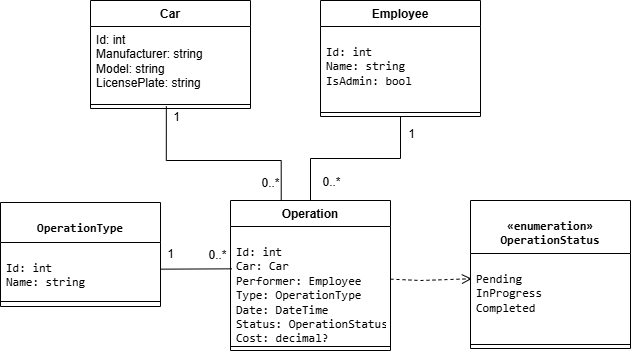

The diagram above was exported from draw.io. Its source (the exported page's mxGraphModel, read from the mxfile embedded in the PNG):
<mxGraphModel dx="710" dy="940" grid="1" gridSize="10" guides="1" tooltips="1" connect="1" arrows="1" fold="1" page="1" pageScale="1" pageWidth="827" pageHeight="1169" math="0" shadow="0">
  <root>
    <mxCell id="0" />
    <mxCell id="1" parent="0" />
    <mxCell id="ZWxqkXak__bE_FFbPD0c-27" edge="1" parent="1" source="ZWxqkXak__bE_FFbPD0c-3" style="edgeStyle=orthogonalEdgeStyle;rounded=0;orthogonalLoop=1;jettySize=auto;html=1;fontSize=12;startSize=8;endSize=8;entryX=0.317;entryY=0.001;entryDx=0;entryDy=0;entryPerimeter=0;endArrow=none;endFill=0;exitX=0.474;exitY=0.729;exitDx=0;exitDy=0;exitPerimeter=0;" target="ZWxqkXak__bE_FFbPD0c-16">
      <mxGeometry relative="1" x="0.1222" as="geometry">
        <Array as="points">
          <mxPoint x="205.8" y="280" />
          <mxPoint x="320.7" y="280" />
        </Array>
        <mxPoint x="130" y="250" as="sourcePoint" />
        <mxPoint x="220" y="310" as="targetPoint" />
      </mxGeometry>
    </mxCell>
    <mxCell id="ZWxqkXak__bE_FFbPD0c-28" connectable="0" parent="ZWxqkXak__bE_FFbPD0c-27" style="edgeLabel;html=1;align=center;verticalAlign=middle;resizable=0;points=[];fontSize=12;" value="1&lt;div&gt;&lt;br&gt;&lt;/div&gt;" vertex="1">
      <mxGeometry relative="1" x="-0.962" y="-1" as="geometry">
        <mxPoint x="11" y="14" as="offset" />
      </mxGeometry>
    </mxCell>
    <mxCell id="ZWxqkXak__bE_FFbPD0c-29" connectable="0" parent="ZWxqkXak__bE_FFbPD0c-27" style="edgeLabel;html=1;align=center;verticalAlign=middle;resizable=0;points=[];fontSize=12;" value="0..*&lt;div&gt;&lt;br&gt;&lt;/div&gt;" vertex="1">
      <mxGeometry relative="1" x="0.9502" y="1" as="geometry">
        <mxPoint x="-12" y="-5" as="offset" />
      </mxGeometry>
    </mxCell>
    <mxCell id="ZWxqkXak__bE_FFbPD0c-1" parent="1" style="swimlane;fontStyle=1;align=center;verticalAlign=top;childLayout=stackLayout;horizontal=1;startSize=26;horizontalStack=0;resizeParent=1;resizeParentMax=0;resizeLast=0;collapsible=1;marginBottom=0;whiteSpace=wrap;html=1;" value="Car" vertex="1">
      <mxGeometry height="108" width="160" x="130" y="120" as="geometry" />
    </mxCell>
    <mxCell id="ZWxqkXak__bE_FFbPD0c-2" parent="ZWxqkXak__bE_FFbPD0c-1" style="text;strokeColor=none;fillColor=none;align=left;verticalAlign=top;spacingLeft=4;spacingRight=4;overflow=hidden;rotatable=0;points=[[0,0.5],[1,0.5]];portConstraint=eastwest;whiteSpace=wrap;html=1;" value="&lt;div&gt;Id: int&lt;/div&gt;&lt;div&gt;Manufacturer: string&lt;/div&gt;&lt;div&gt;Model: string&lt;/div&gt;&lt;div&gt;LicensePlate: string&lt;/div&gt;" vertex="1">
      <mxGeometry height="74" width="160" y="26" as="geometry" />
    </mxCell>
    <mxCell id="ZWxqkXak__bE_FFbPD0c-3" parent="ZWxqkXak__bE_FFbPD0c-1" style="line;strokeWidth=1;fillColor=none;align=left;verticalAlign=middle;spacingTop=-1;spacingLeft=3;spacingRight=3;rotatable=0;labelPosition=right;points=[];portConstraint=eastwest;strokeColor=inherit;" value="" vertex="1">
      <mxGeometry height="8" width="160" y="100" as="geometry" />
    </mxCell>
    <mxCell id="ZWxqkXak__bE_FFbPD0c-24" edge="1" parent="1" source="ZWxqkXak__bE_FFbPD0c-8" style="edgeStyle=orthogonalEdgeStyle;rounded=0;orthogonalLoop=1;jettySize=auto;html=1;exitX=0.5;exitY=1;exitDx=0;exitDy=0;entryX=0.5;entryY=0;entryDx=0;entryDy=0;fontSize=12;startSize=8;endSize=8;startArrow=none;startFill=0;endArrow=none;endFill=0;" target="ZWxqkXak__bE_FFbPD0c-16">
      <mxGeometry relative="1" as="geometry" />
    </mxCell>
    <mxCell id="ZWxqkXak__bE_FFbPD0c-25" connectable="0" parent="ZWxqkXak__bE_FFbPD0c-24" style="edgeLabel;html=1;align=center;verticalAlign=middle;resizable=0;points=[];fontSize=12;" value="0..*" vertex="1">
      <mxGeometry relative="1" x="0.7956" y="-1" as="geometry">
        <mxPoint x="21" as="offset" />
      </mxGeometry>
    </mxCell>
    <mxCell id="ZWxqkXak__bE_FFbPD0c-26" connectable="0" parent="ZWxqkXak__bE_FFbPD0c-24" style="edgeLabel;html=1;align=center;verticalAlign=middle;resizable=0;points=[];fontSize=12;" value="1" vertex="1">
      <mxGeometry relative="1" x="-0.8032" y="-1" as="geometry">
        <mxPoint x="11" as="offset" />
      </mxGeometry>
    </mxCell>
    <mxCell id="ZWxqkXak__bE_FFbPD0c-8" parent="1" style="swimlane;fontStyle=1;align=center;verticalAlign=top;childLayout=stackLayout;horizontal=1;startSize=26;horizontalStack=0;resizeParent=1;resizeParentMax=0;resizeLast=0;collapsible=1;marginBottom=0;whiteSpace=wrap;html=1;" value="Employee" vertex="1">
      <mxGeometry height="116" width="160" x="360" y="120" as="geometry" />
    </mxCell>
    <mxCell id="ZWxqkXak__bE_FFbPD0c-9" parent="ZWxqkXak__bE_FFbPD0c-8" style="text;strokeColor=none;fillColor=none;align=left;verticalAlign=top;spacingLeft=4;spacingRight=4;overflow=hidden;rotatable=0;points=[[0,0.5],[1,0.5]];portConstraint=eastwest;whiteSpace=wrap;html=1;" value="&lt;pre dir=&quot;ltr&quot;&gt;&lt;code&gt;Id: int&lt;br&gt;Name: string&lt;br&gt;IsAdmin: bool&lt;/code&gt;&lt;/pre&gt;&lt;div&gt;&lt;br/&gt;&lt;/div&gt;" vertex="1">
      <mxGeometry height="82" width="160" y="26" as="geometry" />
    </mxCell>
    <mxCell id="ZWxqkXak__bE_FFbPD0c-10" parent="ZWxqkXak__bE_FFbPD0c-8" style="line;strokeWidth=1;fillColor=none;align=left;verticalAlign=middle;spacingTop=-1;spacingLeft=3;spacingRight=3;rotatable=0;labelPosition=right;points=[];portConstraint=eastwest;strokeColor=inherit;" value="" vertex="1">
      <mxGeometry height="8" width="160" y="108" as="geometry" />
    </mxCell>
    <mxCell id="ZWxqkXak__bE_FFbPD0c-12" parent="1" style="swimlane;fontStyle=1;align=center;verticalAlign=top;childLayout=stackLayout;horizontal=1;startSize=40;horizontalStack=0;resizeParent=1;resizeParentMax=0;resizeLast=0;collapsible=1;marginBottom=0;whiteSpace=wrap;html=1;" value="&lt;pre dir=&quot;ltr&quot;&gt;&lt;code&gt;OperationType&lt;br/&gt;&lt;/code&gt;&lt;/pre&gt;" vertex="1">
      <mxGeometry height="104" width="160" x="40" y="322" as="geometry" />
    </mxCell>
    <mxCell id="ZWxqkXak__bE_FFbPD0c-13" parent="ZWxqkXak__bE_FFbPD0c-12" style="text;strokeColor=none;fillColor=none;align=left;verticalAlign=top;spacingLeft=4;spacingRight=4;overflow=hidden;rotatable=0;points=[[0,0.5],[1,0.5]];portConstraint=eastwest;whiteSpace=wrap;html=1;" value="&lt;pre dir=&quot;ltr&quot;&gt;&lt;code&gt;Id: int&lt;br/&gt;Name: string&lt;/code&gt;&lt;/pre&gt;" vertex="1">
      <mxGeometry height="54" width="160" y="40" as="geometry" />
    </mxCell>
    <mxCell id="ZWxqkXak__bE_FFbPD0c-14" parent="ZWxqkXak__bE_FFbPD0c-12" style="line;strokeWidth=1;fillColor=none;align=left;verticalAlign=middle;spacingTop=-1;spacingLeft=3;spacingRight=3;rotatable=0;labelPosition=right;points=[];portConstraint=eastwest;strokeColor=inherit;" value="" vertex="1">
      <mxGeometry height="10" width="160" y="94" as="geometry" />
    </mxCell>
    <mxCell id="ZWxqkXak__bE_FFbPD0c-37" edge="1" parent="1" source="ZWxqkXak__bE_FFbPD0c-16" style="edgeStyle=none;curved=0;rounded=0;orthogonalLoop=1;jettySize=auto;html=1;fontSize=12;startSize=8;endSize=8;strokeColor=default;dashed=1;endArrow=open;endFill=0;entryX=0.009;entryY=0.29;entryDx=0;entryDy=0;entryPerimeter=0;" target="ZWxqkXak__bE_FFbPD0c-21">
      <mxGeometry relative="1" x="-0.089" as="geometry">
        <Array as="points">
          <mxPoint x="460" y="400" />
        </Array>
        <mxPoint x="490" y="400" as="targetPoint" />
      </mxGeometry>
    </mxCell>
    <mxCell id="ZWxqkXak__bE_FFbPD0c-16" parent="1" style="swimlane;fontStyle=1;align=center;verticalAlign=top;childLayout=stackLayout;horizontal=1;startSize=26;horizontalStack=0;resizeParent=1;resizeParentMax=0;resizeLast=0;collapsible=1;marginBottom=0;whiteSpace=wrap;html=1;" value="Operation" vertex="1">
      <mxGeometry height="150" width="160" x="270" y="320" as="geometry" />
    </mxCell>
    <mxCell id="ZWxqkXak__bE_FFbPD0c-17" parent="ZWxqkXak__bE_FFbPD0c-16" style="text;strokeColor=none;fillColor=none;align=left;verticalAlign=top;spacingLeft=4;spacingRight=4;overflow=hidden;rotatable=0;points=[[0,0.5],[1,0.5]];portConstraint=eastwest;whiteSpace=wrap;html=1;" value="&lt;pre dir=&quot;ltr&quot;&gt;&lt;code&gt;Id: int&lt;br/&gt;Car: Car&lt;br/&gt;Performer: Employee&lt;br/&gt;Type: OperationType&lt;br/&gt;Date: DateTime&lt;br/&gt;Status: OperationStatus&lt;br/&gt;Cost: decimal?&lt;/code&gt;&lt;/pre&gt;" vertex="1">
      <mxGeometry height="116" width="160" y="26" as="geometry" />
    </mxCell>
    <mxCell id="ZWxqkXak__bE_FFbPD0c-18" parent="ZWxqkXak__bE_FFbPD0c-16" style="line;strokeWidth=1;fillColor=none;align=left;verticalAlign=middle;spacingTop=-1;spacingLeft=3;spacingRight=3;rotatable=0;labelPosition=right;points=[];portConstraint=eastwest;strokeColor=inherit;" value="" vertex="1">
      <mxGeometry height="8" width="160" y="142" as="geometry" />
    </mxCell>
    <mxCell id="ZWxqkXak__bE_FFbPD0c-20" parent="1" style="swimlane;fontStyle=1;align=center;verticalAlign=top;childLayout=stackLayout;horizontal=1;startSize=53;horizontalStack=0;resizeParent=1;resizeParentMax=0;resizeLast=0;collapsible=1;marginBottom=0;whiteSpace=wrap;html=1;" value="&lt;pre dir=&quot;ltr&quot;&gt;&lt;code&gt;«enumeration»&lt;br/&gt;OperationStatus&lt;/code&gt;&lt;/pre&gt;" vertex="1">
      <mxGeometry height="148" width="160" x="510" y="320" as="geometry" />
    </mxCell>
    <mxCell id="ZWxqkXak__bE_FFbPD0c-21" parent="ZWxqkXak__bE_FFbPD0c-20" style="text;strokeColor=none;fillColor=none;align=left;verticalAlign=top;spacingLeft=4;spacingRight=4;overflow=hidden;rotatable=0;points=[[0,0.5],[1,0.5]];portConstraint=eastwest;whiteSpace=wrap;html=1;" value="&lt;pre dir=&quot;ltr&quot;&gt;&lt;code&gt;Pending&lt;br/&gt;InProgress&lt;br/&gt;Completed&lt;/code&gt;&lt;/pre&gt;" vertex="1">
      <mxGeometry height="87" width="160" y="53" as="geometry" />
    </mxCell>
    <mxCell id="ZWxqkXak__bE_FFbPD0c-22" parent="ZWxqkXak__bE_FFbPD0c-20" style="line;strokeWidth=1;fillColor=none;align=left;verticalAlign=middle;spacingTop=-1;spacingLeft=3;spacingRight=3;rotatable=0;labelPosition=right;points=[];portConstraint=eastwest;strokeColor=inherit;" value="" vertex="1">
      <mxGeometry height="8" width="160" y="140" as="geometry" />
    </mxCell>
    <mxCell id="ZWxqkXak__bE_FFbPD0c-30" edge="1" parent="1" source="ZWxqkXak__bE_FFbPD0c-13" style="edgeStyle=none;curved=1;rounded=0;curveGeometry=1;orthogonalLoop=1;jettySize=auto;html=1;entryX=0.008;entryY=0.365;entryDx=0;entryDy=0;entryPerimeter=0;fontSize=12;startSize=8;endSize=8;endArrow=none;endFill=0;" target="ZWxqkXak__bE_FFbPD0c-17">
      <mxGeometry relative="1" as="geometry" />
    </mxCell>
    <mxCell id="ZWxqkXak__bE_FFbPD0c-31" connectable="0" parent="ZWxqkXak__bE_FFbPD0c-30" style="edgeLabel;html=1;align=center;verticalAlign=middle;resizable=0;points=[];fontSize=12;" value="1" vertex="1">
      <mxGeometry relative="1" x="-0.3271" as="geometry">
        <mxPoint x="-14" y="-15" as="offset" />
      </mxGeometry>
    </mxCell>
    <mxCell id="ZWxqkXak__bE_FFbPD0c-32" connectable="0" parent="ZWxqkXak__bE_FFbPD0c-30" style="edgeLabel;html=1;align=center;verticalAlign=middle;resizable=0;points=[];fontSize=12;" value="0..*" vertex="1">
      <mxGeometry relative="1" x="0.6512" as="geometry">
        <mxPoint x="-2" y="-14" as="offset" />
      </mxGeometry>
    </mxCell>
  </root>
</mxGraphModel>